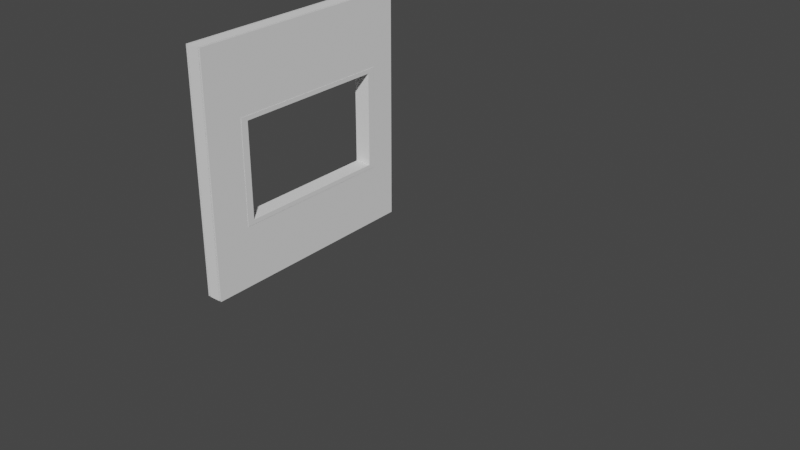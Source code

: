 # Source: BuildingBlender.blend  (saved by Blender 2.93.21; exported with 4.5.12 LTS)
import bpy
from mathutils import Matrix  # noqa: F401  (used for matrix-valued properties, if any)

bpy.ops.wm.read_factory_settings(use_empty=True)
scene = bpy.context.scene
scene.name = 'Scene'

# ---- collections
col_normalwall = bpy.data.collections.new('NormalWall'); scene.collection.children.link(col_normalwall)
col_wallwithdoor = bpy.data.collections.new('WallWithDoor'); scene.collection.children.link(col_wallwithdoor)
col_wallwithwindow = bpy.data.collections.new('WallWithWindow'); scene.collection.children.link(col_wallwithwindow)
col_foundationline = bpy.data.collections.new('FoundationLine'); scene.collection.children.link(col_foundationline)
col_foundationcorners = bpy.data.collections.new('FoundationCorners'); scene.collection.children.link(col_foundationcorners)

# ---- world
world_world = bpy.data.worlds.new('World'); scene.world = world_world
world_world.use_nodes = True; world_world.node_tree.nodes.clear()
_N = world_world.node_tree.nodes; _L = world_world.node_tree.links
n0 = _N.new('ShaderNodeOutputWorld'); n0.name = 'World Output'; n0.location = (300, 300)
n1 = _N.new('ShaderNodeBackground'); n1.name = 'Background'; n1.location = (10, 300)
n1.inputs[0].default_value = (0.05088, 0.05088, 0.05088, 1.0)
_L.new(n1.outputs[0], n0.inputs[0])
n0.is_active_output = True
world_world.color = (0.05088, 0.05088, 0.05088)
world_world.use_sun_shadow = False
world_world.sun_shadow_jitter_overblur = 0.0

# ---- meshes
me_cube_001 = bpy.data.meshes.new('Cube.001')
me_cube_001.from_pydata([(-0.075, -1.5, -0.1), (-0.075, -1.5, 0.1), (-0.075, 1.5, -0.1), (-0.075, 1.5, 0.1), (0.075, -1.5, -0.1), (0.075, -1.5, 0.1), (0.075, 1.5, -0.1), (0.075, 1.5, 0.1)], [], [(0, 1, 3, 2), (2, 3, 7, 6), (6, 7, 5, 4), (4, 5, 1, 0), (2, 6, 4, 0), (7, 3, 1, 5)])
_uv = me_cube_001.uv_layers.new(name='UVMap')
_uv.uv.foreach_set('vector', [0.375, 0.0, 0.625, 0.0, 0.625, 0.25, 0.375, 0.25, 0.375, 0.25, 0.625, 0.25, 0.625, 0.5, 0.375, 0.5, 0.375, 0.5, 0.625, 0.5, 0.625, 0.75, 0.375, 0.75, 0.375, 0.75, 0.625, 0.75, 0.625, 1.0, 0.375, 1.0, 0.125, 0.5, 0.375, 0.5, 0.375, 0.75, 0.125, 0.75, 0.625, 0.5, 0.875, 0.5, 0.875, 0.75, 0.625, 0.75])
me_cube_001.use_remesh_fix_poles = True
me_cube_001.use_remesh_preserve_attributes = False
me_cube_001.update()
me_cube_003 = bpy.data.meshes.new('Cube.003')
me_cube_003.from_pydata([(-0.075, -1.5, -0.1), (-0.075, -1.5, 0.1), (-0.075, 1.5, -0.1), (-0.075, 1.5, 0.1), (0.075, -1.5, -0.1), (0.075, -1.5, 0.1), (0.075, 1.5, -0.1), (0.075, 1.5, 0.1)], [], [(0, 1, 3, 2), (2, 3, 7, 6), (6, 7, 5, 4), (4, 5, 1, 0), (2, 6, 4, 0), (7, 3, 1, 5)])
_uv = me_cube_003.uv_layers.new(name='UVMap')
_uv.uv.foreach_set('vector', [0.375, 0.0, 0.625, 0.0, 0.625, 0.25, 0.375, 0.25, 0.375, 0.25, 0.625, 0.25, 0.625, 0.5, 0.375, 0.5, 0.375, 0.5, 0.625, 0.5, 0.625, 0.75, 0.375, 0.75, 0.375, 0.75, 0.625, 0.75, 0.625, 1.0, 0.375, 1.0, 0.125, 0.5, 0.375, 0.5, 0.375, 0.75, 0.125, 0.75, 0.625, 0.5, 0.875, 0.5, 0.875, 0.75, 0.625, 0.75])
me_cube_003.use_remesh_fix_poles = True
me_cube_003.use_remesh_preserve_attributes = False
me_cube_003.update()
me_cube_004 = bpy.data.meshes.new('Cube.004')
me_cube_004.from_pydata([(-0.075, 0.05, -1.3), (-0.075, -0.05, -1.3), (-0.075, 0.05, 1.3), (-0.075, -0.05, 1.3), (0.075, 0.05, -1.3), (0.075, -0.05, -1.3), (0.075, 0.05, 1.3), (0.075, -0.05, 1.3)], [], [(0, 1, 3, 2), (2, 3, 7, 6), (6, 7, 5, 4), (4, 5, 1, 0), (2, 6, 4, 0), (7, 3, 1, 5)])
_uv = me_cube_004.uv_layers.new(name='UVMap')
_uv.uv.foreach_set('vector', [0.375, 0.0, 0.625, 0.0, 0.625, 0.25, 0.375, 0.25, 0.375, 0.25, 0.625, 0.25, 0.625, 0.5, 0.375, 0.5, 0.375, 0.5, 0.625, 0.5, 0.625, 0.75, 0.375, 0.75, 0.375, 0.75, 0.625, 0.75, 0.625, 1.0, 0.375, 1.0, 0.125, 0.5, 0.375, 0.5, 0.375, 0.75, 0.125, 0.75, 0.625, 0.5, 0.875, 0.5, 0.875, 0.75, 0.625, 0.75])
me_cube_004.use_remesh_fix_poles = True
me_cube_004.use_remesh_preserve_attributes = False
me_cube_004.update()
me_cube_005 = bpy.data.meshes.new('Cube.005')
me_cube_005.from_pydata([(-0.075, 0.05, -1.3), (-0.075, -0.05, -1.3), (-0.075, 0.05, 1.3), (-0.075, -0.05, 1.3), (0.075, 0.05, -1.3), (0.075, -0.05, -1.3), (0.075, 0.05, 1.3), (0.075, -0.05, 1.3)], [], [(0, 1, 3, 2), (6, 7, 5, 4), (2, 6, 4, 0), (7, 3, 1, 5), (2, 3, 7, 6), (0, 4, 5, 1)])
_uv = me_cube_005.uv_layers.new(name='UVMap')
_uv.uv.foreach_set('vector', [0.375, 0.0, 0.625, 0.0, 0.625, 0.25, 0.375, 0.25, 0.375, 0.5, 0.625, 0.5, 0.625, 0.75, 0.375, 0.75, 0.125, 0.5, 0.375, 0.5, 0.375, 0.75, 0.125, 0.75, 0.625, 0.5, 0.875, 0.5, 0.875, 0.75, 0.625, 0.75, 0.125, 0.5, 0.875, 0.5, 0.625, 0.5, 0.375, 0.5, 0.125, 0.75, 0.375, 0.75, 0.625, 0.75, 0.875, 0.75])
me_cube_005.use_remesh_fix_poles = True
me_cube_005.use_remesh_preserve_attributes = False
me_cube_005.update()
me_cube_006 = bpy.data.meshes.new('Cube.006')
me_cube_006.from_pydata([(-0.075, 0.05, -1.3), (-0.075, -0.05, -1.3), (-0.075, 0.05, 1.3), (-0.075, -0.05, 1.3), (0.075, 0.05, -1.3), (0.075, -0.05, -1.3), (0.075, 0.05, 1.3), (0.075, -0.05, 1.3)], [], [(0, 1, 3, 2), (6, 7, 5, 4), (2, 6, 4, 0), (7, 3, 1, 5), (0, 4, 5, 1), (2, 3, 7, 6)])
_uv = me_cube_006.uv_layers.new(name='UVMap')
_uv.uv.foreach_set('vector', [0.375, 0.0, 0.625, 0.0, 0.625, 0.25, 0.375, 0.25, 0.375, 0.5, 0.625, 0.5, 0.625, 0.75, 0.375, 0.75, 0.125, 0.5, 0.375, 0.5, 0.375, 0.75, 0.125, 0.75, 0.625, 0.5, 0.875, 0.5, 0.875, 0.75, 0.625, 0.75, 0.125, 0.75, 0.375, 0.75, 0.625, 0.75, 0.875, 0.75, 0.125, 0.5, 0.875, 0.5, 0.625, 0.5, 0.375, 0.5])
me_cube_006.use_remesh_fix_poles = True
me_cube_006.use_remesh_preserve_attributes = False
me_cube_006.update()
me_cube_007 = bpy.data.meshes.new('Cube.007')
me_cube_007.from_pydata([(-0.075, 0.05, -1.3), (-0.075, -0.05, -1.3), (-0.075, 0.05, 1.3), (-0.075, -0.05, 1.3), (0.075, 0.05, -1.3), (0.075, -0.05, -1.3), (0.075, 0.05, 1.3), (0.075, -0.05, 1.3)], [], [(0, 1, 3, 2), (6, 7, 5, 4), (2, 6, 4, 0), (7, 3, 1, 5), (0, 4, 5, 1), (2, 3, 7, 6)])
_uv = me_cube_007.uv_layers.new(name='UVMap')
_uv.uv.foreach_set('vector', [0.375, 0.0, 0.625, 0.0, 0.625, 0.25, 0.375, 0.25, 0.375, 0.5, 0.625, 0.5, 0.625, 0.75, 0.375, 0.75, 0.125, 0.5, 0.375, 0.5, 0.375, 0.75, 0.125, 0.75, 0.625, 0.5, 0.875, 0.5, 0.875, 0.75, 0.625, 0.75, 0.125, 0.75, 0.375, 0.75, 0.625, 0.75, 0.875, 0.75, 0.125, 0.5, 0.875, 0.5, 0.625, 0.5, 0.375, 0.5])
me_cube_007.use_remesh_fix_poles = True
me_cube_007.use_remesh_preserve_attributes = False
me_cube_007.update()
me_cube_008 = bpy.data.meshes.new('Cube.008')
me_cube_008.from_pydata([(-0.075, 0.05, -1.3), (-0.075, -0.05, -1.3), (-0.075, 0.05, 1.3), (-0.075, -0.05, 1.3), (0.075, 0.05, -1.3), (0.075, -0.05, -1.3), (0.075, 0.05, 1.3), (0.075, -0.05, 1.3)], [], [(0, 1, 3, 2), (6, 7, 5, 4), (2, 6, 4, 0), (7, 3, 1, 5), (2, 3, 7, 6), (0, 4, 5, 1)])
_uv = me_cube_008.uv_layers.new(name='UVMap')
_uv.uv.foreach_set('vector', [0.375, 0.0, 0.625, 0.0, 0.625, 0.25, 0.375, 0.25, 0.375, 0.5, 0.625, 0.5, 0.625, 0.75, 0.375, 0.75, 0.125, 0.5, 0.375, 0.5, 0.375, 0.75, 0.125, 0.75, 0.625, 0.5, 0.875, 0.5, 0.875, 0.75, 0.625, 0.75, 0.125, 0.5, 0.875, 0.5, 0.625, 0.5, 0.375, 0.5, 0.125, 0.75, 0.375, 0.75, 0.625, 0.75, 0.875, 0.75])
me_cube_008.use_remesh_fix_poles = True
me_cube_008.use_remesh_preserve_attributes = False
me_cube_008.update()
me_cube_009 = bpy.data.meshes.new('Cube.009')
me_cube_009.from_pydata([(-0.075, 0.05, -1.3), (-0.075, -0.05, -1.3), (-0.075, 0.05, 1.3), (-0.075, -0.05, 1.3), (0.075, 0.05, -1.3), (0.075, -0.05, -1.3), (0.075, 0.05, 1.3), (0.075, -0.05, 1.3)], [], [(0, 1, 3, 2), (6, 7, 5, 4), (2, 6, 4, 0), (7, 3, 1, 5), (2, 3, 7, 6), (0, 4, 5, 1)])
_uv = me_cube_009.uv_layers.new(name='UVMap')
_uv.uv.foreach_set('vector', [0.375, 0.0, 0.625, 0.0, 0.625, 0.25, 0.375, 0.25, 0.375, 0.5, 0.625, 0.5, 0.625, 0.75, 0.375, 0.75, 0.125, 0.5, 0.375, 0.5, 0.375, 0.75, 0.125, 0.75, 0.625, 0.5, 0.875, 0.5, 0.875, 0.75, 0.625, 0.75, 0.125, 0.5, 0.875, 0.5, 0.625, 0.5, 0.375, 0.5, 0.125, 0.75, 0.375, 0.75, 0.625, 0.75, 0.875, 0.75])
me_cube_009.use_remesh_fix_poles = True
me_cube_009.use_remesh_preserve_attributes = False
me_cube_009.update()
me_cube_010 = bpy.data.meshes.new('Cube.010')
me_cube_010.from_pydata([(-0.075, 0.05, -1.3), (-0.075, -0.05, -1.3), (-0.075, 0.05, 1.3), (-0.075, -0.05, 1.3), (0.075, 0.05, -1.3), (0.075, -0.05, -1.3), (0.075, 0.05, 1.3), (0.075, -0.05, 1.3)], [], [(0, 1, 3, 2), (6, 7, 5, 4), (2, 6, 4, 0), (7, 3, 1, 5), (2, 3, 7, 6), (0, 4, 5, 1)])
_uv = me_cube_010.uv_layers.new(name='UVMap')
_uv.uv.foreach_set('vector', [0.375, 0.0, 0.625, 0.0, 0.625, 0.25, 0.375, 0.25, 0.375, 0.5, 0.625, 0.5, 0.625, 0.75, 0.375, 0.75, 0.125, 0.5, 0.375, 0.5, 0.375, 0.75, 0.125, 0.75, 0.625, 0.5, 0.875, 0.5, 0.875, 0.75, 0.625, 0.75, 0.125, 0.5, 0.875, 0.5, 0.625, 0.5, 0.375, 0.5, 0.125, 0.75, 0.375, 0.75, 0.625, 0.75, 0.875, 0.75])
me_cube_010.use_remesh_fix_poles = True
me_cube_010.use_remesh_preserve_attributes = False
me_cube_010.update()
me_cube_011 = bpy.data.meshes.new('Cube.011')
me_cube_011.from_pydata([(-0.075, 0.05, -1.3), (-0.075, -0.05, -1.3), (-0.075, 0.05, 1.3), (-0.075, -0.05, 1.3), (0.075, 0.05, -1.3), (0.075, -0.05, -1.3), (0.075, 0.05, 1.3), (0.075, -0.05, 1.3)], [], [(0, 1, 3, 2), (6, 7, 5, 4), (2, 6, 4, 0), (7, 3, 1, 5), (2, 3, 7, 6), (0, 4, 5, 1)])
_uv = me_cube_011.uv_layers.new(name='UVMap')
_uv.uv.foreach_set('vector', [0.375, 0.0, 0.625, 0.0, 0.625, 0.25, 0.375, 0.25, 0.375, 0.5, 0.625, 0.5, 0.625, 0.75, 0.375, 0.75, 0.125, 0.5, 0.375, 0.5, 0.375, 0.75, 0.125, 0.75, 0.625, 0.5, 0.875, 0.5, 0.875, 0.75, 0.625, 0.75, 0.125, 0.5, 0.875, 0.5, 0.625, 0.5, 0.375, 0.5, 0.125, 0.75, 0.375, 0.75, 0.625, 0.75, 0.875, 0.75])
me_cube_011.use_remesh_fix_poles = True
me_cube_011.use_remesh_preserve_attributes = False
me_cube_011.update()
me_cube_013 = bpy.data.meshes.new('Cube.013')
me_cube_013.from_pydata([(-0.075, 0.05, -1.3), (-0.075, -0.05, -1.3), (-0.075, 0.05, 1.3), (-0.075, -0.05, 1.3), (0.075, 0.05, -1.3), (0.075, -0.05, -1.3), (0.075, 0.05, 1.3), (0.075, -0.05, 1.3)], [], [(0, 1, 3, 2), (6, 7, 5, 4), (2, 6, 4, 0), (7, 3, 1, 5), (2, 3, 7, 6), (0, 4, 5, 1)])
_uv = me_cube_013.uv_layers.new(name='UVMap')
_uv.uv.foreach_set('vector', [0.375, 0.0, 0.625, 0.0, 0.625, 0.25, 0.375, 0.25, 0.375, 0.5, 0.625, 0.5, 0.625, 0.75, 0.375, 0.75, 0.125, 0.5, 0.375, 0.5, 0.375, 0.75, 0.125, 0.75, 0.625, 0.5, 0.875, 0.5, 0.875, 0.75, 0.625, 0.75, 0.125, 0.5, 0.875, 0.5, 0.625, 0.5, 0.375, 0.5, 0.125, 0.75, 0.375, 0.75, 0.625, 0.75, 0.875, 0.75])
me_cube_013.use_remesh_fix_poles = True
me_cube_013.use_remesh_preserve_attributes = False
me_cube_013.update()
me_cube = bpy.data.meshes.new('Cube')
me_cube.from_pydata([(-1.0, -1.0, -1.0), (-1.0, -1.0, 1.0), (-1.0, 1.0, -1.0), (-1.0, 1.0, 1.0), (1.0, -1.0, -1.0), (1.0, -1.0, 1.0), (1.0, 1.0, -1.0), (1.0, 1.0, 1.0)], [], [(0, 1, 3, 2), (2, 3, 7, 6), (6, 7, 5, 4), (4, 5, 1, 0), (2, 6, 4, 0), (7, 3, 1, 5)])
_uv = me_cube.uv_layers.new(name='UVMap')
_uv.uv.foreach_set('vector', [0.375, 0.0, 0.625, 0.0, 0.625, 0.25, 0.375, 0.25, 0.375, 0.25, 0.625, 0.25, 0.625, 0.5, 0.375, 0.5, 0.375, 0.5, 0.625, 0.5, 0.625, 0.75, 0.375, 0.75, 0.375, 0.75, 0.625, 0.75, 0.625, 1.0, 0.375, 1.0, 0.125, 0.5, 0.375, 0.5, 0.375, 0.75, 0.125, 0.75, 0.625, 0.5, 0.875, 0.5, 0.875, 0.75, 0.625, 0.75])
me_cube.use_remesh_fix_poles = True
me_cube.use_remesh_preserve_attributes = False
me_cube.update()
me_cube_047 = bpy.data.meshes.new('Cube.047')
me_cube_047.from_pydata([(-1.0, -1.0, -1.0), (-1.0, -1.0, 1.0), (-1.0, 1.0, -1.0), (-1.0, 1.0, 1.0), (1.0, -1.0, -1.0), (1.0, -1.0, 1.0), (1.0, 1.0, -1.0), (1.0, 1.0, 1.0)], [], [(0, 1, 3, 2), (2, 3, 7, 6), (6, 7, 5, 4), (4, 5, 1, 0), (2, 6, 4, 0), (7, 3, 1, 5)])
_uv = me_cube_047.uv_layers.new(name='UVMap')
_uv.uv.foreach_set('vector', [0.375, 0.0, 0.625, 0.0, 0.625, 0.25, 0.375, 0.25, 0.375, 0.25, 0.625, 0.25, 0.625, 0.5, 0.375, 0.5, 0.375, 0.5, 0.625, 0.5, 0.625, 0.75, 0.375, 0.75, 0.375, 0.75, 0.625, 0.75, 0.625, 1.0, 0.375, 1.0, 0.125, 0.5, 0.375, 0.5, 0.375, 0.75, 0.125, 0.75, 0.625, 0.5, 0.875, 0.5, 0.875, 0.75, 0.625, 0.75])
me_cube_047.use_remesh_fix_poles = True
me_cube_047.use_remesh_preserve_attributes = False
me_cube_047.update()
me_cube_014 = bpy.data.meshes.new('Cube.014')
me_cube_014.from_pydata([(-0.075, -1.5, -0.1), (-0.075, -1.5, 0.1), (-0.075, 1.5, -0.1), (-0.075, 1.5, 0.1), (0.075, -1.5, -0.1), (0.075, -1.5, 0.1), (0.075, 1.5, -0.1), (0.075, 1.5, 0.1)], [], [(0, 1, 3, 2), (2, 3, 7, 6), (6, 7, 5, 4), (4, 5, 1, 0), (2, 6, 4, 0), (7, 3, 1, 5)])
_uv = me_cube_014.uv_layers.new(name='UVMap')
_uv.uv.foreach_set('vector', [0.375, 0.0, 0.625, 0.0, 0.625, 0.25, 0.375, 0.25, 0.375, 0.25, 0.625, 0.25, 0.625, 0.5, 0.375, 0.5, 0.375, 0.5, 0.625, 0.5, 0.625, 0.75, 0.375, 0.75, 0.375, 0.75, 0.625, 0.75, 0.625, 1.0, 0.375, 1.0, 0.125, 0.5, 0.375, 0.5, 0.375, 0.75, 0.125, 0.75, 0.625, 0.5, 0.875, 0.5, 0.875, 0.75, 0.625, 0.75])
me_cube_014.use_remesh_fix_poles = True
me_cube_014.use_remesh_preserve_attributes = False
me_cube_014.update()
me_cube_015 = bpy.data.meshes.new('Cube.015')
me_cube_015.from_pydata([(-0.075, -0.507, -1.238), (-0.075, -0.507, 0.8439), (-0.075, 0.507, -1.238), (-0.075, 0.507, 0.8439), (0.075, -0.507, -1.238), (0.075, -0.507, 0.8439), (0.075, 0.507, -1.238), (0.075, 0.507, 0.8439), (-0.075, -0.457, 0.7889), (-0.075, 0.457, 0.7889), (0.075, -0.457, 0.7889), (0.075, 0.457, 0.7889), (0.075, -0.457, -1.238), (0.075, 0.457, -1.238), (-0.075, -0.457, -1.238), (-0.075, 0.457, -1.238)], [], [(14, 0, 1, 3, 2, 15, 9, 8), (2, 3, 7, 6), (6, 7, 5, 4, 12, 10, 11, 13), (4, 5, 1, 0), (4, 0, 14, 12), (15, 2, 6, 13), (7, 3, 1, 5), (15, 13, 11, 9), (12, 14, 8, 10), (8, 9, 11, 10)])
_uv = me_cube_015.uv_layers.new(name='UVMap')
_uv.uv.foreach_set('vector', [0.375, 0.01233, 0.375, 0.0, 0.625, 0.0, 0.625, 0.25, 0.375, 0.25, 0.375, 0.2377, 0.6184, 0.2377, 0.6184, 0.01233, 0.375, 0.25, 0.625, 0.25, 0.625, 0.5, 0.375, 0.5, 0.375, 0.5, 0.625, 0.5, 0.625, 0.75, 0.375, 0.75, 0.375, 0.7377, 0.6184, 0.7377, 0.6184, 0.5123, 0.375, 0.5123, 0.375, 0.75, 0.625, 0.75, 0.625, 1.0, 0.375, 1.0, 0.375, 0.75, 0.125, 0.75, 0.125, 0.7377, 0.375, 0.7377, 0.125, 0.5123, 0.125, 0.5, 0.375, 0.5, 0.375, 0.5123, 0.625, 0.5, 0.875, 0.5, 0.875, 0.75, 0.625, 0.75, 0.3756, 0.25, 0.3756, 0.5, 0.625, 0.5, 0.625, 0.25, 0.3756, 0.75, 0.3756, 1.0, 0.625, 1.0, 0.625, 0.75, 0.875, 0.75, 0.875, 0.5, 0.625, 0.5, 0.625, 0.75])
me_cube_015.use_remesh_fix_poles = True
me_cube_015.use_remesh_preserve_attributes = False
me_cube_015.update()
me_cube_016 = bpy.data.meshes.new('Cube.016')
me_cube_016.from_pydata([(-0.075, -1.5, -0.1007), (-0.075, -1.5, 0.09925), (-0.075, 1.5, -0.1007), (-0.075, 1.5, 0.09925), (0.075, -1.5, -0.1007), (0.075, -1.5, 0.09925), (0.075, 1.5, -0.1007), (0.075, 1.5, 0.09925), (-0.075, 0.507, -0.09775), (-0.075, 0.507, 0.09925), (-0.075, -0.507, 0.09925), (-0.075, -0.507, -0.09775), (0.075, -0.507, -0.09775), (0.075, -0.507, 0.09925), (0.075, 0.507, 0.09925), (0.075, 0.507, -0.09775)], [], [(3, 2, 8, 9), (2, 3, 7, 6), (15, 6, 7, 14), (4, 5, 1, 0), (10, 1, 5, 13), (14, 7, 3, 9), (9, 8, 15, 14), (12, 11, 10, 13), (5, 4, 12, 13), (4, 0, 11, 12), (0, 1, 10, 11), (6, 15, 8, 2)])
_uv = me_cube_016.uv_layers.new(name='UVMap')
_uv.uv.foreach_set('vector', [0.875, 0.5, 0.375, 0.25, 0.375, 0.3656, 0.875, 0.5827, 0.375, 0.25, 0.625, 0.25, 0.625, 0.5, 0.375, 0.5, 0.375, 0.3844, 0.375, 0.5, 0.625, 0.5, 0.3987, 0.3844, 0.375, 0.75, 0.625, 0.75, 0.625, 1.0, 0.375, 1.0, 0.875, 0.6673, 0.875, 0.75, 0.625, 0.75, 0.625, 0.6672, 0.625, 0.5828, 0.625, 0.5, 0.875, 0.5, 0.875, 0.5827, 0.3987, 0.3656, 0.375, 0.3656, 0.375, 0.3844, 0.3987, 0.3844, 0.375, 0.8656, 0.375, 0.8844, 0.3987, 0.8844, 0.3987, 0.8656, 0.625, 0.75, 0.375, 0.75, 0.375, 0.8656, 0.625, 0.6672, 0.375, 0.75, 0.375, 1.0, 0.375, 0.8844, 0.375, 0.8656, 0.375, 1.0, 0.875, 0.75, 0.3987, 0.8844, 0.375, 0.8844, 0.375, 0.5, 0.375, 0.3844, 0.375, 0.3656, 0.375, 0.25])
me_cube_016.use_remesh_fix_poles = True
me_cube_016.use_remesh_preserve_attributes = False
me_cube_016.update()
me_cube_017 = bpy.data.meshes.new('Cube.017')
me_cube_017.from_pydata([(-0.075, 0.05, -1.3), (-0.075, -0.05, -1.3), (-0.075, 0.05, 1.3), (-0.075, -0.05, 1.3), (0.075, 0.05, -1.3), (0.075, -0.05, -1.3), (0.075, 0.05, 1.3), (0.075, -0.05, 1.3)], [], [(0, 1, 3, 2), (2, 3, 7, 6), (6, 7, 5, 4), (4, 5, 1, 0), (2, 6, 4, 0), (7, 3, 1, 5)])
_uv = me_cube_017.uv_layers.new(name='UVMap')
_uv.uv.foreach_set('vector', [0.375, 0.0, 0.625, 0.0, 0.625, 0.25, 0.375, 0.25, 0.375, 0.25, 0.625, 0.25, 0.625, 0.5, 0.375, 0.5, 0.375, 0.5, 0.625, 0.5, 0.625, 0.75, 0.375, 0.75, 0.375, 0.75, 0.625, 0.75, 0.625, 1.0, 0.375, 1.0, 0.125, 0.5, 0.375, 0.5, 0.375, 0.75, 0.125, 0.75, 0.625, 0.5, 0.875, 0.5, 0.875, 0.75, 0.625, 0.75])
me_cube_017.use_remesh_fix_poles = True
me_cube_017.use_remesh_preserve_attributes = False
me_cube_017.update()
me_cube_020 = bpy.data.meshes.new('Cube.020')
me_cube_020.from_pydata([(-0.075, 0.05, -1.3), (-0.075, -0.05, -1.3), (-0.075, 0.05, 1.3), (-0.075, -0.05, 1.3), (0.075, 0.05, -1.3), (0.075, -0.05, -1.3), (0.075, 0.05, 1.3), (0.075, -0.05, 1.3)], [], [(0, 1, 3, 2), (2, 3, 7, 6), (6, 7, 5, 4), (4, 5, 1, 0), (2, 6, 4, 0), (7, 3, 1, 5)])
_uv = me_cube_020.uv_layers.new(name='UVMap')
_uv.uv.foreach_set('vector', [0.375, 0.0, 0.625, 0.0, 0.625, 0.25, 0.375, 0.25, 0.375, 0.25, 0.625, 0.25, 0.625, 0.5, 0.375, 0.5, 0.375, 0.5, 0.625, 0.5, 0.625, 0.75, 0.375, 0.75, 0.375, 0.75, 0.625, 0.75, 0.625, 1.0, 0.375, 1.0, 0.125, 0.5, 0.375, 0.5, 0.375, 0.75, 0.125, 0.75, 0.625, 0.5, 0.875, 0.5, 0.875, 0.75, 0.625, 0.75])
me_cube_020.use_remesh_fix_poles = True
me_cube_020.use_remesh_preserve_attributes = False
me_cube_020.update()
me_cube_021 = bpy.data.meshes.new('Cube.021')
me_cube_021.from_pydata([(-0.075, 0.05, -1.3), (-0.075, -0.05, -1.3), (-0.075, 0.05, 1.3), (-0.075, -0.05, 1.3), (0.075, 0.05, -1.3), (0.075, -0.05, -1.3), (0.075, 0.05, 1.3), (0.075, -0.05, 1.3)], [], [(0, 1, 3, 2), (2, 3, 7, 6), (6, 7, 5, 4), (4, 5, 1, 0), (2, 6, 4, 0), (7, 3, 1, 5)])
_uv = me_cube_021.uv_layers.new(name='UVMap')
_uv.uv.foreach_set('vector', [0.375, 0.0, 0.625, 0.0, 0.625, 0.25, 0.375, 0.25, 0.375, 0.25, 0.625, 0.25, 0.625, 0.5, 0.375, 0.5, 0.375, 0.5, 0.625, 0.5, 0.625, 0.75, 0.375, 0.75, 0.375, 0.75, 0.625, 0.75, 0.625, 1.0, 0.375, 1.0, 0.125, 0.5, 0.375, 0.5, 0.375, 0.75, 0.125, 0.75, 0.625, 0.5, 0.875, 0.5, 0.875, 0.75, 0.625, 0.75])
me_cube_021.use_remesh_fix_poles = True
me_cube_021.use_remesh_preserve_attributes = False
me_cube_021.update()
me_cube_022 = bpy.data.meshes.new('Cube.022')
me_cube_022.from_pydata([(-0.075, 0.05, 0.3575), (-0.075, -0.05, 0.3575), (0.075, 0.05, 0.3575), (0.075, -0.05, 0.3575), (-0.075, 0.05, -0.3575), (-0.075, -0.05, -0.3575), (0.075, 0.05, -0.3575), (0.075, -0.05, -0.3575)], [], [(1, 0, 4, 5), (0, 1, 3, 2), (6, 2, 3, 7), (4, 0, 2, 6), (7, 3, 1, 5), (6, 7, 5, 4)])
_uv = me_cube_022.uv_layers.new(name='UVMap')
_uv.uv.foreach_set('vector', [0.625, 0.25, 0.375, 0.25, 0.375, 0.1813, 0.625, 0.1813, 0.375, 0.25, 0.625, 0.25, 0.625, 0.5, 0.375, 0.5, 0.375, 0.5688, 0.375, 0.5, 0.625, 0.5, 0.625, 0.5688, 0.125, 0.5688, 0.125, 0.5, 0.375, 0.5, 0.375, 0.5688, 0.625, 0.5688, 0.625, 0.5, 0.875, 0.5, 0.875, 0.5688, 0.7406, 0.7187, 0.7406, 0.7433, 0.7594, 0.7433, 0.7594, 0.7187])
me_cube_022.use_remesh_fix_poles = True
me_cube_022.use_remesh_preserve_attributes = False
me_cube_022.update()
me_cube_023 = bpy.data.meshes.new('Cube.023')
me_cube_023.from_pydata([(-0.075, 0.05, 0.3575), (-0.075, -0.05, 0.3575), (0.075, 0.05, 0.3575), (0.075, -0.05, 0.3575), (-0.075, 0.05, -0.3575), (-0.075, -0.05, -0.3575), (0.075, 0.05, -0.3575), (0.075, -0.05, -0.3575)], [], [(5, 1, 0, 4), (0, 1, 3, 2), (6, 2, 3, 7), (4, 0, 2, 6), (7, 3, 1, 5), (6, 7, 5, 4)])
_uv = me_cube_023.uv_layers.new(name='UVMap')
_uv.uv.foreach_set('vector', [0.625, 0.1813, 0.625, 0.25, 0.375, 0.25, 0.375, 0.1813, 0.375, 0.25, 0.625, 0.25, 0.625, 0.5, 0.375, 0.5, 0.375, 0.5688, 0.375, 0.5, 0.625, 0.5, 0.625, 0.5688, 0.125, 0.5688, 0.125, 0.5, 0.375, 0.5, 0.375, 0.5688, 0.625, 0.5688, 0.625, 0.5, 0.875, 0.5, 0.875, 0.5688, 0.7406, 0.6349, 0.7406, 0.6595, 0.7594, 0.6595, 0.7594, 0.6349])
me_cube_023.use_remesh_fix_poles = True
me_cube_023.use_remesh_preserve_attributes = False
me_cube_023.update()
me_cube_024 = bpy.data.meshes.new('Cube.024')
me_cube_024.from_pydata([(-0.075, 0.05, 0.3575), (-0.075, -0.05, 0.3575), (0.075, 0.05, 0.3575), (0.075, -0.05, 0.3575), (-0.075, 0.05, -0.3575), (-0.075, -0.05, -0.3575), (0.075, 0.05, -0.3575), (0.075, -0.05, -0.3575)], [], [(5, 1, 0, 4), (0, 1, 3, 2), (6, 2, 3, 7), (4, 0, 2, 6), (7, 3, 1, 5), (5, 4, 6, 7)])
_uv = me_cube_024.uv_layers.new(name='UVMap')
_uv.uv.foreach_set('vector', [0.625, 0.1813, 0.625, 0.25, 0.375, 0.25, 0.375, 0.1813, 0.375, 0.25, 0.625, 0.25, 0.625, 0.5, 0.375, 0.5, 0.375, 0.5688, 0.375, 0.5, 0.625, 0.5, 0.625, 0.5688, 0.125, 0.5688, 0.125, 0.5, 0.375, 0.5, 0.375, 0.5688, 0.625, 0.5688, 0.625, 0.5, 0.875, 0.5, 0.875, 0.5688, 0.7594, 0.5757, 0.7594, 0.551, 0.7406, 0.551, 0.7406, 0.5757])
me_cube_024.use_remesh_fix_poles = True
me_cube_024.use_remesh_preserve_attributes = False
me_cube_024.update()
me_cube_025 = bpy.data.meshes.new('Cube.025')
me_cube_025.from_pydata([(-0.075, 0.05, -1.3), (-0.075, -0.05, -1.3), (-0.075, 0.05, 1.3), (-0.075, -0.05, 1.3), (0.075, 0.05, -1.3), (0.075, -0.05, -1.3), (0.075, 0.05, 1.3), (0.075, -0.05, 1.3)], [], [(0, 1, 3, 2), (2, 3, 7, 6), (6, 7, 5, 4), (4, 5, 1, 0), (2, 6, 4, 0), (7, 3, 1, 5)])
_uv = me_cube_025.uv_layers.new(name='UVMap')
_uv.uv.foreach_set('vector', [0.375, 0.0, 0.625, 0.0, 0.625, 0.25, 0.375, 0.25, 0.375, 0.25, 0.625, 0.25, 0.625, 0.5, 0.375, 0.5, 0.375, 0.5, 0.625, 0.5, 0.625, 0.75, 0.375, 0.75, 0.375, 0.75, 0.625, 0.75, 0.625, 1.0, 0.375, 1.0, 0.125, 0.5, 0.375, 0.5, 0.375, 0.75, 0.125, 0.75, 0.625, 0.5, 0.875, 0.5, 0.875, 0.75, 0.625, 0.75])
me_cube_025.use_remesh_fix_poles = True
me_cube_025.use_remesh_preserve_attributes = False
me_cube_025.update()
me_cube_026 = bpy.data.meshes.new('Cube.026')
me_cube_026.from_pydata([(-0.075, 0.05, -1.3), (-0.075, -0.05, -1.3), (-0.075, 0.05, 1.3), (-0.075, -0.05, 1.3), (0.075, 0.05, -1.3), (0.075, -0.05, -1.3), (0.075, 0.05, 1.3), (0.075, -0.05, 1.3)], [], [(0, 1, 3, 2), (2, 3, 7, 6), (6, 7, 5, 4), (4, 5, 1, 0), (2, 6, 4, 0), (7, 3, 1, 5)])
_uv = me_cube_026.uv_layers.new(name='UVMap')
_uv.uv.foreach_set('vector', [0.375, 0.0, 0.625, 0.0, 0.625, 0.25, 0.375, 0.25, 0.375, 0.25, 0.625, 0.25, 0.625, 0.5, 0.375, 0.5, 0.375, 0.5, 0.625, 0.5, 0.625, 0.75, 0.375, 0.75, 0.375, 0.75, 0.625, 0.75, 0.625, 1.0, 0.375, 1.0, 0.125, 0.5, 0.375, 0.5, 0.375, 0.75, 0.125, 0.75, 0.625, 0.5, 0.875, 0.5, 0.875, 0.75, 0.625, 0.75])
me_cube_026.use_remesh_fix_poles = True
me_cube_026.use_remesh_preserve_attributes = False
me_cube_026.update()
me_cube_028 = bpy.data.meshes.new('Cube.028')
me_cube_028.from_pydata([(-0.075, 0.05, -1.3), (-0.075, -0.05, -1.3), (-0.075, 0.05, 1.3), (-0.075, -0.05, 1.3), (0.075, 0.05, -1.3), (0.075, -0.05, -1.3), (0.075, 0.05, 1.3), (0.075, -0.05, 1.3)], [], [(0, 1, 3, 2), (2, 3, 7, 6), (6, 7, 5, 4), (4, 5, 1, 0), (2, 6, 4, 0), (7, 3, 1, 5)])
_uv = me_cube_028.uv_layers.new(name='UVMap')
_uv.uv.foreach_set('vector', [0.375, 0.0, 0.625, 0.0, 0.625, 0.25, 0.375, 0.25, 0.375, 0.25, 0.625, 0.25, 0.625, 0.5, 0.375, 0.5, 0.375, 0.5, 0.625, 0.5, 0.625, 0.75, 0.375, 0.75, 0.375, 0.75, 0.625, 0.75, 0.625, 1.0, 0.375, 1.0, 0.125, 0.5, 0.375, 0.5, 0.375, 0.75, 0.125, 0.75, 0.625, 0.5, 0.875, 0.5, 0.875, 0.75, 0.625, 0.75])
me_cube_028.use_remesh_fix_poles = True
me_cube_028.use_remesh_preserve_attributes = False
me_cube_028.update()
me_cube_048 = bpy.data.meshes.new('Cube.048')
me_cube_048.from_pydata([(-1.0, -1.0, -1.0), (-1.0, -1.0, 1.0), (-1.0, 1.0, -1.0), (-1.0, 1.0, 1.0), (1.0, -1.0, -1.0), (1.0, -1.0, 1.0), (1.0, 1.0, -1.0), (1.0, 1.0, 1.0), (-1.0, -0.338, 0.39), (-1.0, 0.338, 0.39), (-1.0, -0.338, -0.998), (-1.0, 0.338, -0.998), (1.0, -0.338, 0.39), (1.0, 0.338, 0.39), (1.0, -0.338, -0.998), (1.0, 0.338, -0.998)], [], [(0, 1, 3, 2, 11, 9, 8, 10), (6, 7, 5, 4, 14, 12, 13, 15), (7, 3, 1, 5), (13, 9, 11, 15), (14, 10, 8, 12), (6, 15, 11, 2), (4, 0, 10, 14), (9, 13, 12, 8), (3, 7, 6, 2), (1, 0, 4, 5)])
_uv = me_cube_048.uv_layers.new(name='UVMap')
_uv.uv.foreach_set('vector', [0.375, 0.0, 0.625, 0.0, 0.625, 0.25, 0.375, 0.25, 0.3753, 0.1673, 0.5488, 0.1673, 0.5488, 0.08275, 0.3752, 0.08275, 0.375, 0.5, 0.625, 0.5, 0.625, 0.75, 0.375, 0.75, 0.3753, 0.6672, 0.5488, 0.6672, 0.5488, 0.5828, 0.3752, 0.5828, 0.625, 0.5, 0.625, 0.25, 0.625, 0.0, 0.625, 0.75, 0.625, 0.4044, 0.625, 0.3877, 0.3753, 0.1673, 0.3752, 0.5828, 0.3753, 0.6672, 0.375, 0.8623, 0.5488, 0.08275, 0.5488, 0.6672, 0.375, 0.5, 0.3752, 0.5828, 0.3753, 0.1673, 0.375, 0.25, 0.375, 0.75, 0.375, 0.0, 0.375, 0.8623, 0.3753, 0.6672, 0.625, 0.3877, 0.625, 0.4044, 0.5488, 0.6672, 0.625, 0.8623, 0.625, 0.25, 0.625, 0.5, 0.375, 0.5, 0.375, 0.25, 0.625, 0.0, 0.375, 0.0, 0.375, 0.75, 0.625, 0.75])
me_cube_048.use_remesh_fix_poles = True
me_cube_048.use_remesh_preserve_attributes = False
me_cube_048.update()
me_cube_050 = bpy.data.meshes.new('Cube.050')
me_cube_050.from_pydata([(-1.0, -1.0, -1.0), (-1.0, -1.0, 1.0), (-1.0, 1.0, -1.0), (-1.0, 1.0, 1.0), (1.0, -1.0, -1.0), (1.0, -1.0, 1.0), (1.0, 1.0, -1.0), (1.0, 1.0, 1.0), (-1.0, -0.338, 0.39), (-1.0, 0.338, 0.39), (-1.0, -0.338, -0.998), (-1.0, 0.338, -0.998), (1.0, -0.338, 0.39), (1.0, 0.338, 0.39), (1.0, -0.338, -0.998), (1.0, 0.338, -0.998)], [], [(0, 1, 3, 2, 11, 9, 8, 10), (6, 7, 5, 4, 14, 12, 13, 15), (7, 3, 1, 5), (13, 9, 11, 15), (14, 10, 8, 12), (6, 15, 11, 2), (4, 0, 10, 14), (9, 13, 12, 8), (3, 7, 6, 2), (1, 0, 4, 5)])
_uv = me_cube_050.uv_layers.new(name='UVMap')
_uv.uv.foreach_set('vector', [0.375, 0.0, 0.625, 0.0, 0.625, 0.25, 0.375, 0.25, 0.3753, 0.1673, 0.5488, 0.1673, 0.5488, 0.08275, 0.3752, 0.08275, 0.375, 0.5, 0.625, 0.5, 0.625, 0.75, 0.375, 0.75, 0.3753, 0.6672, 0.5488, 0.6672, 0.5488, 0.5828, 0.3752, 0.5828, 0.625, 0.5, 0.625, 0.25, 0.625, 0.0, 0.625, 0.75, 0.625, 0.4044, 0.625, 0.3877, 0.3753, 0.1673, 0.3752, 0.5828, 0.3753, 0.6672, 0.375, 0.8623, 0.5488, 0.08275, 0.5488, 0.6672, 0.375, 0.5, 0.3752, 0.5828, 0.3753, 0.1673, 0.375, 0.25, 0.375, 0.75, 0.375, 0.0, 0.375, 0.8623, 0.3753, 0.6672, 0.625, 0.3877, 0.625, 0.4044, 0.5488, 0.6672, 0.625, 0.8623, 0.625, 0.25, 0.625, 0.5, 0.375, 0.5, 0.375, 0.25, 0.625, 0.0, 0.375, 0.0, 0.375, 0.75, 0.625, 0.75])
me_cube_050.use_remesh_fix_poles = True
me_cube_050.use_remesh_preserve_attributes = False
me_cube_050.update()
me_cube_029 = bpy.data.meshes.new('Cube.029')
me_cube_029.from_pydata([(-0.075, -1.5, -0.1), (-0.075, -1.5, 0.1), (-0.075, 1.5, -0.1), (-0.075, 1.5, 0.1), (0.075, -1.5, -0.1), (0.075, -1.5, 0.1), (0.075, 1.5, -0.1), (0.075, 1.5, 0.1)], [], [(0, 1, 3, 2), (2, 3, 7, 6), (6, 7, 5, 4), (4, 5, 1, 0), (2, 6, 4, 0), (7, 3, 1, 5)])
_uv = me_cube_029.uv_layers.new(name='UVMap')
_uv.uv.foreach_set('vector', [0.375, 0.0, 0.625, 0.0, 0.625, 0.25, 0.375, 0.25, 0.375, 0.25, 0.625, 0.25, 0.625, 0.5, 0.375, 0.5, 0.375, 0.5, 0.625, 0.5, 0.625, 0.75, 0.375, 0.75, 0.375, 0.75, 0.625, 0.75, 0.625, 1.0, 0.375, 1.0, 0.125, 0.5, 0.375, 0.5, 0.375, 0.75, 0.125, 0.75, 0.625, 0.5, 0.875, 0.5, 0.875, 0.75, 0.625, 0.75])
me_cube_029.use_remesh_fix_poles = True
me_cube_029.use_remesh_preserve_attributes = False
me_cube_029.update()
me_cube_030 = bpy.data.meshes.new('Cube.030')
me_cube_030.from_pydata([(-0.075, -1.5, -0.1), (-0.075, -1.5, 0.1), (-0.075, 1.5, -0.1), (-0.075, 1.5, 0.1), (0.075, -1.5, -0.1), (0.075, -1.5, 0.1), (0.075, 1.5, -0.1), (0.075, 1.5, 0.1)], [], [(0, 1, 3, 2), (2, 3, 7, 6), (6, 7, 5, 4), (4, 5, 1, 0), (2, 6, 4, 0), (7, 3, 1, 5)])
_uv = me_cube_030.uv_layers.new(name='UVMap')
_uv.uv.foreach_set('vector', [0.375, 0.0, 0.625, 0.0, 0.625, 0.25, 0.375, 0.25, 0.375, 0.25, 0.625, 0.25, 0.625, 0.5, 0.375, 0.5, 0.375, 0.5, 0.625, 0.5, 0.625, 0.75, 0.375, 0.75, 0.375, 0.75, 0.625, 0.75, 0.625, 1.0, 0.375, 1.0, 0.125, 0.5, 0.375, 0.5, 0.375, 0.75, 0.125, 0.75, 0.625, 0.5, 0.875, 0.5, 0.875, 0.75, 0.625, 0.75])
me_cube_030.use_remesh_fix_poles = True
me_cube_030.use_remesh_preserve_attributes = False
me_cube_030.update()
me_cube_031 = bpy.data.meshes.new('Cube.031')
me_cube_031.from_pydata([(-0.075, 0.05, -1.3), (-0.075, -0.05, -1.3), (-0.075, 0.05, 1.3), (-0.075, -0.05, 1.3), (0.075, 0.05, -1.3), (0.075, -0.05, -1.3), (0.075, 0.05, 1.3), (0.075, -0.05, 1.3)], [], [(0, 1, 3, 2), (2, 3, 7, 6), (6, 7, 5, 4), (4, 5, 1, 0), (2, 6, 4, 0), (7, 3, 1, 5)])
_uv = me_cube_031.uv_layers.new(name='UVMap')
_uv.uv.foreach_set('vector', [0.375, 0.0, 0.625, 0.0, 0.625, 0.25, 0.375, 0.25, 0.375, 0.25, 0.625, 0.25, 0.625, 0.5, 0.375, 0.5, 0.375, 0.5, 0.625, 0.5, 0.625, 0.75, 0.375, 0.75, 0.375, 0.75, 0.625, 0.75, 0.625, 1.0, 0.375, 1.0, 0.125, 0.5, 0.375, 0.5, 0.375, 0.75, 0.125, 0.75, 0.625, 0.5, 0.875, 0.5, 0.875, 0.75, 0.625, 0.75])
me_cube_031.use_remesh_fix_poles = True
me_cube_031.use_remesh_preserve_attributes = False
me_cube_031.update()
me_cube_032 = bpy.data.meshes.new('Cube.032')
me_cube_032.from_pydata([(-0.075, -1.089, -0.6609), (-0.075, -1.089, 0.6609), (-0.075, 1.089, -0.6609), (-0.075, 1.089, 0.6609), (0.075, -1.089, -0.6609), (0.075, -1.089, 0.6609), (0.075, 1.089, -0.6609), (0.075, 1.089, 0.6609), (-0.075, -0.9958, -0.6042), (-0.075, -0.9958, 0.6042), (-0.075, 0.9958, -0.6042), (-0.075, 0.9958, 0.6042), (0.075, 0.9958, -0.6042), (0.075, 0.9958, 0.6042), (0.075, -0.9958, -0.6042), (0.075, -0.9958, 0.6042)], [], [(3, 2, 10, 11), (2, 0, 1, 3, 11, 9, 8, 10), (2, 3, 7, 6), (14, 4, 6, 7, 5, 15, 13, 12), (5, 4, 14, 15), (4, 5, 1, 0), (2, 6, 4, 0), (7, 3, 1, 5), (11, 10, 12, 13), (14, 8, 9, 15), (12, 10, 8, 14), (9, 11, 13, 15)])
_uv = me_cube_032.uv_layers.new(name='UVMap')
_uv.uv.foreach_set('vector', [0.625, 0.25, 0.375, 0.25, 0.3857, 0.2393, 0.6143, 0.2393, 0.375, 0.25, 0.375, 0.0, 0.625, 0.0, 0.625, 0.25, 0.6143, 0.2393, 0.6143, 0.01074, 0.3857, 0.01074, 0.3857, 0.2393, 0.375, 0.25, 0.625, 0.25, 0.625, 0.5, 0.375, 0.5, 0.3857, 0.7393, 0.375, 0.75, 0.375, 0.5, 0.625, 0.5, 0.625, 0.75, 0.6143, 0.7393, 0.6143, 0.5107, 0.3857, 0.5107, 0.625, 0.75, 0.375, 0.75, 0.3857, 0.7393, 0.6143, 0.7393, 0.375, 0.75, 0.625, 0.75, 0.625, 1.0, 0.375, 1.0, 0.125, 0.5, 0.375, 0.5, 0.375, 0.75, 0.125, 0.75, 0.625, 0.5, 0.875, 0.5, 0.875, 0.75, 0.625, 0.75, 0.625, 0.2798, 0.375, 0.2798, 0.375, 0.4702, 0.625, 0.4702, 0.375, 0.7798, 0.375, 0.9702, 0.625, 0.9702, 0.625, 0.7798, 0.3452, 0.5, 0.1548, 0.5, 0.1548, 0.75, 0.3452, 0.75, 0.8452, 0.75, 0.8452, 0.5, 0.6548, 0.5, 0.6548, 0.75])
me_cube_032.use_remesh_fix_poles = True
me_cube_032.use_remesh_preserve_attributes = False
me_cube_032.update()
me_cube_033 = bpy.data.meshes.new('Cube.033')
me_cube_033.from_pydata([(-0.075, 0.05, -1.3), (-0.075, -0.05, -1.3), (-0.075, 0.05, 1.3), (-0.075, -0.05, 1.3), (0.075, 0.05, -1.3), (0.075, -0.05, -1.3), (0.075, 0.05, 1.3), (0.075, -0.05, 1.3)], [], [(0, 1, 3, 2), (2, 3, 7, 6), (6, 7, 5, 4), (4, 5, 1, 0), (2, 6, 4, 0), (7, 3, 1, 5)])
_uv = me_cube_033.uv_layers.new(name='UVMap')
_uv.uv.foreach_set('vector', [0.375, 0.0, 0.625, 0.0, 0.625, 0.25, 0.375, 0.25, 0.375, 0.25, 0.625, 0.25, 0.625, 0.5, 0.375, 0.5, 0.375, 0.5, 0.625, 0.5, 0.625, 0.75, 0.375, 0.75, 0.375, 0.75, 0.625, 0.75, 0.625, 1.0, 0.375, 1.0, 0.125, 0.5, 0.375, 0.5, 0.375, 0.75, 0.125, 0.75, 0.625, 0.5, 0.875, 0.5, 0.875, 0.75, 0.625, 0.75])
me_cube_033.use_remesh_fix_poles = True
me_cube_033.use_remesh_preserve_attributes = False
me_cube_033.update()
me_cube_034 = bpy.data.meshes.new('Cube.034')
me_cube_034.from_pydata([(-0.075, 0.05, -1.3), (-0.075, -0.05, -1.3), (-0.075, 0.05, 1.3), (-0.075, -0.05, 1.3), (0.075, 0.05, -1.3), (0.075, -0.05, -1.3), (0.075, 0.05, 1.3), (0.075, -0.05, 1.3)], [], [(0, 1, 3, 2), (2, 3, 7, 6), (6, 7, 5, 4), (4, 5, 1, 0), (2, 6, 4, 0), (7, 3, 1, 5)])
_uv = me_cube_034.uv_layers.new(name='UVMap')
_uv.uv.foreach_set('vector', [0.375, 0.0, 0.625, 0.0, 0.625, 0.25, 0.375, 0.25, 0.375, 0.25, 0.625, 0.25, 0.625, 0.5, 0.375, 0.5, 0.375, 0.5, 0.625, 0.5, 0.625, 0.75, 0.375, 0.75, 0.375, 0.75, 0.625, 0.75, 0.625, 1.0, 0.375, 1.0, 0.125, 0.5, 0.375, 0.5, 0.375, 0.75, 0.125, 0.75, 0.625, 0.5, 0.875, 0.5, 0.875, 0.75, 0.625, 0.75])
me_cube_034.use_remesh_fix_poles = True
me_cube_034.use_remesh_preserve_attributes = False
me_cube_034.update()
me_cube_035 = bpy.data.meshes.new('Cube.035')
me_cube_035.from_pydata([(-0.075, 0.05, 0.3554), (-0.075, -0.05, 0.3554), (0.075, 0.05, 0.3554), (0.075, -0.05, 0.3554), (-0.075, -0.05, -0.3554), (-0.075, 0.05, -0.3554), (0.075, -0.05, -0.3554), (0.075, 0.05, -0.3554)], [], [(1, 0, 5, 4), (0, 1, 3, 2), (7, 2, 3, 6), (5, 0, 2, 7), (6, 3, 1, 4), (4, 5, 7, 6)])
_uv = me_cube_035.uv_layers.new(name='UVMap')
_uv.uv.foreach_set('vector', [0.625, 0.25, 0.375, 0.25, 0.375, 0.1817, 0.625, 0.1817, 0.375, 0.25, 0.625, 0.25, 0.625, 0.5, 0.375, 0.5, 0.375, 0.5683, 0.375, 0.5, 0.625, 0.5, 0.625, 0.5683, 0.125, 0.5683, 0.125, 0.5, 0.375, 0.5, 0.375, 0.5683, 0.625, 0.5683, 0.625, 0.5, 0.875, 0.5, 0.875, 0.5683, 0.7532, 0.7277, 0.7532, 0.7163, 0.7248, 0.7163, 0.7248, 0.7277])
me_cube_035.use_remesh_fix_poles = True
me_cube_035.use_remesh_preserve_attributes = False
me_cube_035.update()
me_cube_036 = bpy.data.meshes.new('Cube.036')
me_cube_036.from_pydata([(-0.075, 0.05, -0.2837), (-0.075, -0.05, -0.2837), (0.075, 0.05, -0.2837), (0.075, -0.05, -0.2837), (-0.075, -0.05, 0.2837), (-0.075, 0.05, 0.2837), (0.075, -0.05, 0.2837), (0.075, 0.05, 0.2837)], [], [(0, 1, 4, 5), (3, 2, 7, 6), (2, 3, 1, 0), (2, 0, 5, 7), (4, 1, 3, 6), (6, 7, 5, 4)])
_uv = me_cube_036.uv_layers.new(name='UVMap')
_uv.uv.foreach_set('vector', [0.375, 0.0, 0.625, 0.0, 0.625, 0.05456, 0.375, 0.05456, 0.625, 0.75, 0.375, 0.75, 0.375, 0.6954, 0.625, 0.6954, 0.375, 0.75, 0.625, 0.75, 0.625, 1.0, 0.375, 1.0, 0.375, 0.75, 0.125, 0.75, 0.125, 0.6954, 0.375, 0.6954, 0.875, 0.6954, 0.875, 0.75, 0.625, 0.75, 0.625, 0.6954, 0.2752, 0.7277, 0.2752, 0.7163, 0.2468, 0.7163, 0.2468, 0.7277])
me_cube_036.use_remesh_fix_poles = True
me_cube_036.use_remesh_preserve_attributes = False
me_cube_036.update()
me_cube_037 = bpy.data.meshes.new('Cube.037')
me_cube_037.from_pydata([(-0.075, 0.05, -0.2837), (-0.075, -0.05, -0.2837), (0.075, 0.05, -0.2837), (0.075, -0.05, -0.2837), (-0.075, -0.05, 0.2837), (-0.075, 0.05, 0.2837), (0.075, -0.05, 0.2837), (0.075, 0.05, 0.2837)], [], [(0, 1, 4, 5), (3, 2, 7, 6), (2, 3, 1, 0), (2, 0, 5, 7), (4, 1, 3, 6), (6, 7, 5, 4)])
_uv = me_cube_037.uv_layers.new(name='UVMap')
_uv.uv.foreach_set('vector', [0.375, 0.0, 0.625, 0.0, 0.625, 0.05456, 0.375, 0.05456, 0.625, 0.75, 0.375, 0.75, 0.375, 0.6954, 0.625, 0.6954, 0.375, 0.75, 0.625, 0.75, 0.625, 1.0, 0.375, 1.0, 0.375, 0.75, 0.125, 0.75, 0.125, 0.6954, 0.375, 0.6954, 0.875, 0.6954, 0.875, 0.75, 0.625, 0.75, 0.625, 0.6954, 0.2752, 0.6887, 0.2752, 0.6773, 0.2468, 0.6773, 0.2468, 0.6887])
me_cube_037.use_remesh_fix_poles = True
me_cube_037.use_remesh_preserve_attributes = False
me_cube_037.update()
me_cube_038 = bpy.data.meshes.new('Cube.038')
me_cube_038.from_pydata([(-0.075, 0.05, 0.3554), (-0.075, -0.05, 0.3554), (0.075, 0.05, 0.3554), (0.075, -0.05, 0.3554), (-0.075, -0.05, -0.3554), (-0.075, 0.05, -0.3554), (0.075, -0.05, -0.3554), (0.075, 0.05, -0.3554)], [], [(1, 0, 5, 4), (0, 1, 3, 2), (7, 2, 3, 6), (5, 0, 2, 7), (6, 3, 1, 4), (4, 5, 7, 6)])
_uv = me_cube_038.uv_layers.new(name='UVMap')
_uv.uv.foreach_set('vector', [0.625, 0.25, 0.375, 0.25, 0.375, 0.1817, 0.625, 0.1817, 0.375, 0.25, 0.625, 0.25, 0.625, 0.5, 0.375, 0.5, 0.375, 0.5683, 0.375, 0.5, 0.625, 0.5, 0.625, 0.5683, 0.125, 0.5683, 0.125, 0.5, 0.375, 0.5, 0.375, 0.5683, 0.625, 0.5683, 0.625, 0.5, 0.875, 0.5, 0.875, 0.5683, 0.7532, 0.6887, 0.7532, 0.6773, 0.7248, 0.6773, 0.7248, 0.6887])
me_cube_038.use_remesh_fix_poles = True
me_cube_038.use_remesh_preserve_attributes = False
me_cube_038.update()
me_cube_039 = bpy.data.meshes.new('Cube.039')
me_cube_039.from_pydata([(-0.075, 0.05, 0.3554), (-0.075, -0.05, 0.3554), (0.075, 0.05, 0.3554), (0.075, -0.05, 0.3554), (-0.075, -0.05, -0.3554), (-0.075, 0.05, -0.3554), (0.075, -0.05, -0.3554), (0.075, 0.05, -0.3554)], [], [(1, 0, 5, 4), (0, 1, 3, 2), (7, 2, 3, 6), (0, 2, 7, 5), (6, 3, 1, 4), (7, 6, 4, 5)])
_uv = me_cube_039.uv_layers.new(name='UVMap')
_uv.uv.foreach_set('vector', [0.625, 0.25, 0.375, 0.25, 0.375, 0.1817, 0.625, 0.1817, 0.375, 0.25, 0.625, 0.25, 0.625, 0.5, 0.375, 0.5, 0.375, 0.5683, 0.375, 0.5, 0.625, 0.5, 0.625, 0.5683, 0.125, 0.5, 0.375, 0.5, 0.375, 0.5683, 0.125, 0.5683, 0.625, 0.5683, 0.625, 0.5, 0.875, 0.5, 0.875, 0.5683, 0.7248, 0.6383, 0.7248, 0.6497, 0.7532, 0.6497, 0.7532, 0.6383])
me_cube_039.use_remesh_fix_poles = True
me_cube_039.use_remesh_preserve_attributes = False
me_cube_039.update()
me_cube_040 = bpy.data.meshes.new('Cube.040')
me_cube_040.from_pydata([(-0.075, 0.05, -0.2837), (-0.075, -0.05, -0.2837), (0.075, 0.05, -0.2837), (0.075, -0.05, -0.2837), (-0.075, -0.05, 0.2837), (-0.075, 0.05, 0.2837), (0.075, -0.05, 0.2837), (0.075, 0.05, 0.2837)], [], [(0, 1, 4, 5), (3, 2, 7, 6), (2, 3, 1, 0), (2, 0, 5, 7), (4, 1, 3, 6), (6, 7, 5, 4)])
_uv = me_cube_040.uv_layers.new(name='UVMap')
_uv.uv.foreach_set('vector', [0.375, 0.0, 0.625, 0.0, 0.625, 0.05456, 0.375, 0.05456, 0.625, 0.75, 0.375, 0.75, 0.375, 0.6954, 0.625, 0.6954, 0.375, 0.75, 0.625, 0.75, 0.625, 1.0, 0.375, 1.0, 0.375, 0.75, 0.125, 0.75, 0.125, 0.6954, 0.375, 0.6954, 0.875, 0.6954, 0.875, 0.75, 0.625, 0.75, 0.625, 0.6954, 0.2752, 0.6497, 0.2752, 0.6383, 0.2468, 0.6383, 0.2468, 0.6497])
me_cube_040.use_remesh_fix_poles = True
me_cube_040.use_remesh_preserve_attributes = False
me_cube_040.update()
me_cube_041 = bpy.data.meshes.new('Cube.041')
me_cube_041.from_pydata([(-0.075, 0.05, 0.3554), (-0.075, -0.05, 0.3554), (0.075, 0.05, 0.3554), (0.075, -0.05, 0.3554), (0.075, -0.05, -0.3554), (0.075, 0.05, -0.3554), (-0.075, 0.05, -0.3554), (-0.075, -0.05, -0.3554)], [], [(1, 0, 6, 7), (0, 1, 3, 2), (5, 2, 3, 4), (6, 0, 2, 5), (4, 3, 1, 7), (6, 5, 4, 7)])
_uv = me_cube_041.uv_layers.new(name='UVMap')
_uv.uv.foreach_set('vector', [0.625, 0.25, 0.375, 0.25, 0.375, 0.1817, 0.625, 0.1817, 0.375, 0.25, 0.625, 0.25, 0.625, 0.5, 0.375, 0.5, 0.375, 0.5683, 0.375, 0.5, 0.625, 0.5, 0.625, 0.5683, 0.125, 0.5683, 0.125, 0.5, 0.375, 0.5, 0.375, 0.5683, 0.625, 0.5683, 0.625, 0.5, 0.875, 0.5, 0.875, 0.5683, 0.7532, 0.5992, 0.7248, 0.5992, 0.7248, 0.6107, 0.7532, 0.6107])
me_cube_041.use_remesh_fix_poles = True
me_cube_041.use_remesh_preserve_attributes = False
me_cube_041.update()
me_cube_042 = bpy.data.meshes.new('Cube.042')
me_cube_042.from_pydata([(-0.075, 0.05, -0.2837), (-0.075, -0.05, -0.2837), (0.075, 0.05, -0.2837), (0.075, -0.05, -0.2837), (0.075, -0.05, 0.2837), (0.075, 0.05, 0.2837), (-0.075, 0.05, 0.2837), (-0.075, -0.05, 0.2837)], [], [(0, 1, 7, 6), (3, 2, 5, 4), (2, 3, 1, 0), (2, 0, 6, 5), (7, 1, 3, 4), (7, 4, 5, 6)])
_uv = me_cube_042.uv_layers.new(name='UVMap')
_uv.uv.foreach_set('vector', [0.375, 0.0, 0.625, 0.0, 0.625, 0.05456, 0.375, 0.05456, 0.625, 0.75, 0.375, 0.75, 0.375, 0.6954, 0.625, 0.6954, 0.375, 0.75, 0.625, 0.75, 0.625, 1.0, 0.375, 1.0, 0.375, 0.75, 0.125, 0.75, 0.125, 0.6954, 0.375, 0.6954, 0.875, 0.6954, 0.875, 0.75, 0.625, 0.75, 0.625, 0.6954, 0.2468, 0.6107, 0.2752, 0.6107, 0.2752, 0.5992, 0.2468, 0.5992])
me_cube_042.use_remesh_fix_poles = True
me_cube_042.use_remesh_preserve_attributes = False
me_cube_042.update()
me_cube_043 = bpy.data.meshes.new('Cube.043')
me_cube_043.from_pydata([(-0.075, 0.05, 0.3554), (-0.075, -0.05, 0.3554), (0.075, 0.05, 0.3554), (0.075, -0.05, 0.3554), (-0.075, -0.05, -0.3554), (-0.075, 0.05, -0.3554), (0.075, -0.05, -0.3554), (0.075, 0.05, -0.3554)], [], [(1, 0, 5, 4), (0, 1, 3, 2), (7, 2, 3, 6), (5, 0, 2, 7), (6, 3, 1, 4), (7, 6, 4, 5)])
_uv = me_cube_043.uv_layers.new(name='UVMap')
_uv.uv.foreach_set('vector', [0.625, 0.25, 0.375, 0.25, 0.375, 0.1817, 0.625, 0.1817, 0.375, 0.25, 0.625, 0.25, 0.625, 0.5, 0.375, 0.5, 0.375, 0.5683, 0.375, 0.5, 0.625, 0.5, 0.625, 0.5683, 0.125, 0.5683, 0.125, 0.5, 0.375, 0.5, 0.375, 0.5683, 0.625, 0.5683, 0.625, 0.5, 0.875, 0.5, 0.875, 0.5683, 0.7248, 0.5602, 0.7248, 0.5717, 0.7532, 0.5717, 0.7532, 0.5602])
me_cube_043.use_remesh_fix_poles = True
me_cube_043.use_remesh_preserve_attributes = False
me_cube_043.update()
me_cube_044 = bpy.data.meshes.new('Cube.044')
me_cube_044.from_pydata([(-0.075, 0.05, -0.2837), (-0.075, -0.05, -0.2837), (0.075, 0.05, -0.2837), (0.075, -0.05, -0.2837), (-0.075, -0.05, 0.2837), (-0.075, 0.05, 0.2837), (0.075, -0.05, 0.2837), (0.075, 0.05, 0.2837)], [], [(0, 1, 4, 5), (3, 2, 7, 6), (2, 3, 1, 0), (2, 0, 5, 7), (4, 1, 3, 6), (6, 7, 5, 4)])
_uv = me_cube_044.uv_layers.new(name='UVMap')
_uv.uv.foreach_set('vector', [0.375, 0.0, 0.625, 0.0, 0.625, 0.05456, 0.375, 0.05456, 0.625, 0.75, 0.375, 0.75, 0.375, 0.6954, 0.625, 0.6954, 0.375, 0.75, 0.625, 0.75, 0.625, 1.0, 0.375, 1.0, 0.375, 0.75, 0.125, 0.75, 0.125, 0.6954, 0.375, 0.6954, 0.875, 0.6954, 0.875, 0.75, 0.625, 0.75, 0.625, 0.6954, 0.2752, 0.5717, 0.2752, 0.5602, 0.2468, 0.5602, 0.2468, 0.5717])
me_cube_044.use_remesh_fix_poles = True
me_cube_044.use_remesh_preserve_attributes = False
me_cube_044.update()
me_cube_045 = bpy.data.meshes.new('Cube.045')
me_cube_045.from_pydata([(-0.075, 0.05, -0.2837), (-0.075, -0.05, -0.2837), (0.075, 0.05, -0.2837), (0.075, -0.05, -0.2837), (-0.075, -0.05, 0.2837), (-0.075, 0.05, 0.2837), (0.075, -0.05, 0.2837), (0.075, 0.05, 0.2837)], [], [(0, 1, 4, 5), (3, 2, 7, 6), (2, 3, 1, 0), (2, 0, 5, 7), (4, 1, 3, 6), (6, 7, 5, 4)])
_uv = me_cube_045.uv_layers.new(name='UVMap')
_uv.uv.foreach_set('vector', [0.375, 0.0, 0.625, 0.0, 0.625, 0.05456, 0.375, 0.05456, 0.625, 0.75, 0.375, 0.75, 0.375, 0.6954, 0.625, 0.6954, 0.375, 0.75, 0.625, 0.75, 0.625, 1.0, 0.375, 1.0, 0.375, 0.75, 0.125, 0.75, 0.125, 0.6954, 0.375, 0.6954, 0.875, 0.6954, 0.875, 0.75, 0.625, 0.75, 0.625, 0.6954, 0.2752, 0.5327, 0.2752, 0.5212, 0.2468, 0.5212, 0.2468, 0.5327])
me_cube_045.use_remesh_fix_poles = True
me_cube_045.use_remesh_preserve_attributes = False
me_cube_045.update()
me_cube_046 = bpy.data.meshes.new('Cube.046')
me_cube_046.from_pydata([(-0.075, 0.05, 0.3554), (-0.075, -0.05, 0.3554), (0.075, 0.05, 0.3554), (0.075, -0.05, 0.3554), (-0.075, -0.05, -0.3554), (-0.075, 0.05, -0.3554), (0.075, -0.05, -0.3554), (0.075, 0.05, -0.3554)], [], [(1, 0, 5, 4), (0, 1, 3, 2), (7, 2, 3, 6), (5, 0, 2, 7), (6, 3, 1, 4), (4, 5, 7, 6)])
_uv = me_cube_046.uv_layers.new(name='UVMap')
_uv.uv.foreach_set('vector', [0.625, 0.25, 0.375, 0.25, 0.375, 0.1817, 0.625, 0.1817, 0.375, 0.25, 0.625, 0.25, 0.625, 0.5, 0.375, 0.5, 0.375, 0.5683, 0.375, 0.5, 0.625, 0.5, 0.625, 0.5683, 0.125, 0.5683, 0.125, 0.5, 0.375, 0.5, 0.375, 0.5683, 0.625, 0.5683, 0.625, 0.5, 0.875, 0.5, 0.875, 0.5683, 0.7532, 0.5327, 0.7532, 0.5212, 0.7248, 0.5212, 0.7248, 0.5327])
me_cube_046.use_remesh_fix_poles = True
me_cube_046.use_remesh_preserve_attributes = False
me_cube_046.update()
me_cube_051 = bpy.data.meshes.new('Cube.051')
me_cube_051.from_pydata([(-1.0, -1.0, -1.0), (-1.0, -1.0, 1.0), (-1.0, 1.0, -1.0), (-1.0, 1.0, 1.0), (1.0, -1.0, -1.0), (1.0, -1.0, 1.0), (1.0, 1.0, -1.0), (1.0, 1.0, 1.0), (-1.0, -0.6136, -0.4506), (-1.0, -0.6759, -0.4884), (-1.0, -0.6759, 0.3928), (-1.0, 0.7766, -0.4884), (-1.0, 0.7766, 0.3928), (1.0, 0.7766, -0.4884), (1.0, 0.7766, 0.3928), (1.0, -0.6136, -0.4506), (1.0, -0.6759, -0.4884), (1.0, -0.6759, 0.3928)], [(8, 15)], [(0, 1, 3, 2, 11, 12, 10, 9), (2, 0, 9, 11), (2, 3, 7, 6), (6, 7, 5, 4, 16, 17, 14, 13), (16, 4, 6, 13), (4, 5, 1, 0), (2, 6, 4, 0), (7, 3, 1, 5), (12, 11, 13, 14), (16, 9, 10, 17), (13, 11, 9, 16), (10, 12, 14, 17)])
_uv = me_cube_051.uv_layers.new(name='UVMap')
_uv.uv.foreach_set('vector', [0.375, 0.0, 0.625, 0.0, 0.625, 0.25, 0.375, 0.25, 0.4389, 0.2221, 0.5491, 0.2221, 0.5491, 0.04051, 0.4389, 0.04051, 0.375, 0.25, 0.375, 0.0, 0.4389, 0.04051, 0.4389, 0.2221, 0.375, 0.25, 0.625, 0.25, 0.625, 0.5, 0.375, 0.5, 0.375, 0.5, 0.625, 0.5, 0.625, 0.75, 0.375, 0.75, 0.4389, 0.7095, 0.5491, 0.7095, 0.5491, 0.5279, 0.4389, 0.5279, 0.4389, 0.7095, 0.375, 0.75, 0.375, 0.5, 0.4389, 0.5279, 0.375, 0.75, 0.625, 0.75, 0.625, 1.0, 0.375, 1.0, 0.125, 0.5, 0.375, 0.5, 0.375, 0.75, 0.125, 0.75, 0.625, 0.5, 0.875, 0.5, 0.875, 0.75, 0.625, 0.75, 0.5491, 0.2221, 0.4389, 0.2221, 0.2738, 0.5, 0.5491, 0.5279, 0.2738, 0.75, 0.2571, 0.75, 0.5491, 0.04051, 0.5491, 0.7095, 0.2738, 0.5, 0.4389, 0.2221, 0.4389, 0.04051, 0.2738, 0.75, 0.5491, 0.04051, 0.5491, 0.2221, 0.5491, 0.5279, 0.5491, 0.7095])
me_cube_051.use_remesh_fix_poles = True
me_cube_051.use_remesh_preserve_attributes = False
me_cube_051.update()
me_cube_052 = bpy.data.meshes.new('Cube.052')
me_cube_052.from_pydata([(-1.0, -1.0, -1.0), (-1.0, -1.0, 1.0), (-1.0, 1.0, -1.0), (-1.0, 1.0, 1.0), (1.0, -1.0, -1.0), (1.0, -1.0, 1.0), (1.0, 1.0, -1.0), (1.0, 1.0, 1.0), (-1.0, -0.6136, -0.4506), (-1.0, -0.6759, -0.4884), (-1.0, -0.6759, 0.3928), (-1.0, 0.7766, -0.4884), (-1.0, 0.7766, 0.3928), (1.0, 0.7766, -0.4884), (1.0, 0.7766, 0.3928), (1.0, -0.6136, -0.4506), (1.0, -0.6759, -0.4884), (1.0, -0.6759, 0.3928)], [(8, 15)], [(0, 1, 3, 2, 11, 12, 10, 9), (2, 0, 9, 11), (2, 3, 7, 6), (6, 7, 5, 4, 16, 17, 14, 13), (16, 4, 6, 13), (4, 5, 1, 0), (2, 6, 4, 0), (7, 3, 1, 5), (12, 11, 13, 14), (16, 9, 10, 17), (13, 11, 9, 16), (10, 12, 14, 17)])
_uv = me_cube_052.uv_layers.new(name='UVMap')
_uv.uv.foreach_set('vector', [0.375, 0.0, 0.625, 0.0, 0.625, 0.25, 0.375, 0.25, 0.4389, 0.2221, 0.5491, 0.2221, 0.5491, 0.04051, 0.4389, 0.04051, 0.375, 0.25, 0.375, 0.0, 0.4389, 0.04051, 0.4389, 0.2221, 0.375, 0.25, 0.625, 0.25, 0.625, 0.5, 0.375, 0.5, 0.375, 0.5, 0.625, 0.5, 0.625, 0.75, 0.375, 0.75, 0.4389, 0.7095, 0.5491, 0.7095, 0.5491, 0.5279, 0.4389, 0.5279, 0.4389, 0.7095, 0.375, 0.75, 0.375, 0.5, 0.4389, 0.5279, 0.375, 0.75, 0.625, 0.75, 0.625, 1.0, 0.375, 1.0, 0.125, 0.5, 0.375, 0.5, 0.375, 0.75, 0.125, 0.75, 0.625, 0.5, 0.875, 0.5, 0.875, 0.75, 0.625, 0.75, 0.5491, 0.2221, 0.4389, 0.2221, 0.2738, 0.5, 0.5491, 0.5279, 0.2738, 0.75, 0.2571, 0.75, 0.5491, 0.04051, 0.5491, 0.7095, 0.2738, 0.5, 0.4389, 0.2221, 0.4389, 0.04051, 0.2738, 0.75, 0.5491, 0.04051, 0.5491, 0.2221, 0.5491, 0.5279, 0.5491, 0.7095])
me_cube_052.use_remesh_fix_poles = True
me_cube_052.use_remesh_preserve_attributes = False
me_cube_052.update()
me_cube_019 = bpy.data.meshes.new('Cube.019')
me_cube_019.from_pydata([(-2.25, -2.25, -1.0), (-2.25, -2.25, 0.0), (-2.25, 2.25, -1.0), (-2.25, 2.25, 0.0), (-0.75, -2.25, -1.0), (-0.75, -2.25, 0.0), (-0.75, 2.25, -1.0), (-0.75, 2.25, 0.0), (-2.15, -2.25, -0.9), (-2.15, -2.25, 0.0), (-2.15, 2.25, -0.9), (-2.15, 2.25, 0.0), (-0.85, -2.25, -0.9), (-0.85, -2.25, 0.0), (-0.85, 2.25, -0.9), (-0.85, 2.25, 0.0)], [], [(0, 1, 3, 2), (6, 7, 5, 4), (2, 6, 4, 0), (8, 10, 11, 9), (14, 12, 13, 15), (10, 8, 12, 14), (1, 0, 8, 9), (3, 1, 9, 11), (2, 3, 11, 10), (6, 2, 10, 14), (7, 6, 14, 15), (5, 7, 15, 13), (4, 5, 13, 12), (0, 4, 12, 8)])
_uv = me_cube_019.uv_layers.new(name='UVMap')
_uv.uv.foreach_set('vector', [0.375, 0.0, 0.625, 0.0, 0.625, 0.25, 0.375, 0.25, 0.375, 0.5, 0.625, 0.5, 0.625, 0.75, 0.375, 0.75, 0.125, 0.5, 0.375, 0.5, 0.375, 0.75, 0.125, 0.75, 0.375, 0.0, 0.375, 0.25, 0.625, 0.25, 0.625, 0.0, 0.375, 0.5, 0.375, 0.75, 0.625, 0.75, 0.625, 0.5, 0.125, 0.5, 0.125, 0.75, 0.375, 0.75, 0.375, 0.5, 0.625, 0.0, 0.375, 0.0, 0.375, 0.0, 0.625, 0.0, 0.625, 0.25, 0.625, 0.0, 0.625, 0.0, 0.625, 0.25, 0.375, 0.25, 0.625, 0.25, 0.625, 0.25, 0.375, 0.25, 0.375, 0.5, 0.125, 0.5, 0.125, 0.5, 0.375, 0.5, 0.625, 0.5, 0.375, 0.5, 0.375, 0.5, 0.625, 0.5, 0.625, 0.75, 0.625, 0.5, 0.625, 0.5, 0.625, 0.75, 0.375, 0.75, 0.625, 0.75, 0.625, 0.75, 0.375, 0.75, 0.125, 0.75, 0.375, 0.75, 0.375, 0.75, 0.125, 0.75])
me_cube_019.use_remesh_fix_poles = True
me_cube_019.use_remesh_preserve_attributes = False
me_cube_019.update()
me_cube_027 = bpy.data.meshes.new('Cube.027')
me_cube_027.from_pydata([(-2.25, -2.25, -1.0), (-2.25, -2.25, 0.0), (-2.25, 2.25, -1.0), (-2.25, 2.25, 0.0), (2.25, 2.25, -1.0), (2.25, 2.25, 0.0), (-0.75, 0.75, -1.0), (2.25, 0.75, -1.0), (-0.75, -2.25, -1.0), (-0.75, 0.75, 0.0), (-0.75, -2.25, 0.0), (2.25, 0.75, 0.0), (-2.15, -2.25, -0.9), (-2.15, -2.25, 0.0), (-2.15, 2.15, -0.9), (-2.15, 2.15, 0.0), (2.25, 2.15, -0.9), (2.25, 2.15, 0.0), (-0.85, 0.85, -0.9), (2.25, 0.85, -0.9), (-0.85, -2.25, -0.9), (-0.85, 0.85, 0.0), (-0.85, -2.25, 0.0), (2.25, 0.85, 0.0)], [], [(0, 1, 3, 2), (2, 3, 5, 4), (0, 2, 4, 7, 6, 8), (8, 6, 9, 10), (11, 9, 6, 7), (12, 14, 15, 13), (14, 16, 17, 15), (12, 20, 18, 19, 16, 14), (20, 22, 21, 18), (23, 19, 18, 21), (9, 11, 23, 21), (1, 0, 12, 13), (5, 3, 15, 17), (7, 4, 16, 19), (0, 8, 20, 12), (8, 10, 22, 20), (11, 7, 19, 23), (3, 1, 13, 15), (10, 9, 21, 22), (4, 5, 17, 16)])
_uv = me_cube_027.uv_layers.new(name='UVMap')
_uv.uv.foreach_set('vector', [0.375, 0.0, 0.625, 0.0, 0.625, 0.25, 0.375, 0.25, 0.375, 0.25, 0.625, 0.25, 0.625, 0.5, 0.375, 0.5, 0.125, 0.75, 0.125, 0.5, 0.375, 0.5, 0.375, 0.5833, 0.2083, 0.5833, 0.2083, 0.75, 0.4336, 0.0, 0.4336, 0.25, 0.5586, 0.25, 0.5586, 0.0, 0.5586, 0.5, 0.5586, 0.25, 0.4336, 0.25, 0.4336, 0.5, 0.375, 0.0, 0.375, 0.25, 0.625, 0.25, 0.625, 0.0, 0.375, 0.25, 0.375, 0.5, 0.625, 0.5, 0.625, 0.25, 0.125, 0.75, 0.2083, 0.75, 0.2083, 0.5833, 0.375, 0.5833, 0.375, 0.5, 0.125, 0.5, 0.4336, 0.0, 0.5586, 0.0, 0.5586, 0.25, 0.4336, 0.25, 0.5586, 0.5, 0.4336, 0.5, 0.4336, 0.25, 0.5586, 0.25, 0.5586, 0.25, 0.5586, 0.5, 0.5586, 0.5, 0.5586, 0.25, 0.625, 0.0, 0.375, 0.0, 0.375, 0.0, 0.625, 0.0, 0.625, 0.5, 0.625, 0.25, 0.625, 0.25, 0.625, 0.5, 0.375, 0.5833, 0.375, 0.5, 0.375, 0.5, 0.375, 0.5833, 0.125, 0.75, 0.2083, 0.75, 0.2083, 0.75, 0.125, 0.75, 0.4336, 0.0, 0.5586, 0.0, 0.5586, 0.0, 0.4336, 0.0, 0.5586, 0.5, 0.4336, 0.5, 0.4336, 0.5, 0.5586, 0.5, 0.625, 0.25, 0.625, 0.0, 0.625, 0.0, 0.625, 0.25, 0.5586, 0.0, 0.5586, 0.25, 0.5586, 0.25, 0.5586, 0.0, 0.375, 0.5, 0.625, 0.5, 0.625, 0.5, 0.375, 0.5])
me_cube_027.use_remesh_fix_poles = True
me_cube_027.use_remesh_preserve_attributes = False
me_cube_027.update()

# ---- objects
ob_cube_002 = bpy.data.objects.new('Cube.002', me_cube_001)
ob_cube_003 = bpy.data.objects.new('Cube.003', me_cube_003)
ob_cube_005 = bpy.data.objects.new('Cube.005', me_cube_004)
ob_cube_006 = bpy.data.objects.new('Cube.006', me_cube_005)
ob_cube_008 = bpy.data.objects.new('Cube.008', me_cube_006)
ob_cube_009 = bpy.data.objects.new('Cube.009', me_cube_007)
ob_cube_012 = bpy.data.objects.new('Cube.012', me_cube_008)
ob_cube_013 = bpy.data.objects.new('Cube.013', me_cube_009)
ob_cube_014 = bpy.data.objects.new('Cube.014', me_cube_010)
ob_cube_015 = bpy.data.objects.new('Cube.015', me_cube_011)
ob_cube_016 = bpy.data.objects.new('Cube.016', me_cube_013)
ob_plaster = bpy.data.objects.new('Plaster', me_cube)
ob_plaster_001 = bpy.data.objects.new('Plaster.001', me_cube_047)
ob_cube_001 = bpy.data.objects.new('Cube.001', me_cube_014)
ob_cube_017 = bpy.data.objects.new('Cube.017', me_cube_015)
ob_cube_018 = bpy.data.objects.new('Cube.018', me_cube_016)
ob_cube_019 = bpy.data.objects.new('Cube.019', me_cube_017)
ob_cube_020 = bpy.data.objects.new('Cube.020', me_cube_020)
ob_cube_021 = bpy.data.objects.new('Cube.021', me_cube_021)
ob_cube_022 = bpy.data.objects.new('Cube.022', me_cube_022)
ob_cube_023 = bpy.data.objects.new('Cube.023', me_cube_023)
ob_cube_024 = bpy.data.objects.new('Cube.024', me_cube_024)
ob_cube_025 = bpy.data.objects.new('Cube.025', me_cube_025)
ob_cube_026 = bpy.data.objects.new('Cube.026', me_cube_026)
ob_cube_027 = bpy.data.objects.new('Cube.027', me_cube_028)
ob_plaster_002 = bpy.data.objects.new('Plaster.002', me_cube_048)
ob_plaster_003 = bpy.data.objects.new('Plaster.003', me_cube_050)
ob_cube_004 = bpy.data.objects.new('Cube.004', me_cube_029)
ob_cube_028 = bpy.data.objects.new('Cube.028', me_cube_030)
ob_cube_029 = bpy.data.objects.new('Cube.029', me_cube_031)
ob_cube_030 = bpy.data.objects.new('Cube.030', me_cube_032)
ob_cube_031 = bpy.data.objects.new('Cube.031', me_cube_033)
ob_cube_032 = bpy.data.objects.new('Cube.032', me_cube_034)
ob_cube_033 = bpy.data.objects.new('Cube.033', me_cube_035)
ob_cube_034 = bpy.data.objects.new('Cube.034', me_cube_036)
ob_cube_035 = bpy.data.objects.new('Cube.035', me_cube_037)
ob_cube_036 = bpy.data.objects.new('Cube.036', me_cube_038)
ob_cube_037 = bpy.data.objects.new('Cube.037', me_cube_039)
ob_cube_038 = bpy.data.objects.new('Cube.038', me_cube_040)
ob_cube_039 = bpy.data.objects.new('Cube.039', me_cube_041)
ob_cube_040 = bpy.data.objects.new('Cube.040', me_cube_042)
ob_cube_041 = bpy.data.objects.new('Cube.041', me_cube_043)
ob_cube_042 = bpy.data.objects.new('Cube.042', me_cube_044)
ob_cube_043 = bpy.data.objects.new('Cube.043', me_cube_045)
ob_cube_044 = bpy.data.objects.new('Cube.044', me_cube_046)
ob_plaster_004 = bpy.data.objects.new('Plaster.004', me_cube_051)
ob_plaster_005 = bpy.data.objects.new('Plaster.005', me_cube_052)
ob_cube_010 = bpy.data.objects.new('Cube.010', me_cube_019)
ob_cube_007 = bpy.data.objects.new('Cube.007', me_cube_027)

# ---- transforms, parenting, visibility, modifiers, constraints
ob_cube_002.location = (-1.5, 0.0, 2.9)
ob_cube_003.location = (-1.5, 3.449e-09, 0.1)
ob_cube_005.location = (-1.5, 1.27, 1.5)
ob_cube_006.location = (-1.5, 0.93, 1.5)
ob_cube_008.location = (-1.5, 0.59, 1.5)
ob_cube_009.location = (-1.5, 0.25, 1.5)
ob_cube_012.location = (-1.5, -0.09, 1.5)
ob_cube_013.location = (-1.5, -0.43, 1.5)
ob_cube_014.location = (-1.5, -0.77, 1.5)
ob_cube_015.location = (-1.5, -1.11, 1.5)
ob_cube_016.location = (-1.5, -1.45, 1.5)
ob_plaster.location = (-1.4, 0.0, 1.5)
ob_plaster.scale = (0.005, 1.5, 1.5)
ob_plaster_001.location = (-1.6, 0.0, 1.5)
ob_plaster_001.scale = (0.005, 1.5, 1.5)
ob_cube_001.location = (-1.5, 0.0, 2.9)
ob_cube_017.location = (-1.5, -2.83e-08, 1.241)
ob_cube_017.scale = (1.38, 1.0, 1.0)
ob_cube_018.location = (-1.5, 8.299e-09, 0.1007)
ob_cube_019.location = (-1.5, -1.45, 1.5)
ob_cube_020.location = (-1.5, -1.11, 1.5)
ob_cube_021.location = (-1.5, -0.77, 1.5)
ob_cube_022.location = (-1.5, -0.43, 2.442)
ob_cube_023.location = (-1.5, -0.09, 2.442)
ob_cube_024.location = (-1.5, 0.25, 2.442)
ob_cube_025.location = (-1.5, 0.59, 1.5)
ob_cube_026.location = (-1.5, 0.93, 1.5)
ob_cube_027.location = (-1.5, 1.27, 1.5)
ob_plaster_002.location = (-1.4, 0.0, 1.5)
ob_plaster_002.scale = (0.005, 1.5, 1.5)
ob_plaster_003.location = (-1.6, 0.0, 1.5)
ob_plaster_003.scale = (0.005, 1.5, 1.5)
ob_cube_004.location = (-1.5, 0.0, 2.9)
ob_cube_028.location = (-1.5, 3.449e-09, 0.1)
ob_cube_029.location = (-1.5, 1.27, 1.5)
ob_cube_030.location = (-1.5, 0.07549, 1.428)
ob_cube_030.scale = (1.433, 1.0, 1.0)
ob_cube_031.location = (-1.5, -1.45, 1.5)
ob_cube_032.location = (-1.5, -1.11, 1.5)
ob_cube_033.location = (-1.5, -0.77, 2.445)
ob_cube_034.location = (-1.5, -0.77, 0.4837)
ob_cube_035.location = (-1.5, -0.43, 0.4837)
ob_cube_036.location = (-1.5, -0.43, 2.445)
ob_cube_037.location = (-1.5, -0.09, 2.445)
ob_cube_038.location = (-1.5, -0.09, 0.4837)
ob_cube_039.location = (-1.5, 0.25, 2.445)
ob_cube_040.location = (-1.5, 0.25, 0.4837)
ob_cube_041.location = (-1.5, 0.59, 2.445)
ob_cube_042.location = (-1.5, 0.59, 0.4837)
ob_cube_043.location = (-1.5, 0.93, 0.4837)
ob_cube_044.location = (-1.5, 0.93, 2.445)
ob_plaster_004.location = (-1.6, 0.0, 1.5)
ob_plaster_004.scale = (0.005, 1.5, 1.5)
ob_plaster_005.location = (-1.4, 0.0, 1.5)
ob_plaster_005.scale = (0.005, 1.5, 1.5)
ob_cube_010.location = (0.0, 0.0, 0.0)
ob_cube_007.location = (0.0, 0.0, 0.0)

# ---- collection membership
col_normalwall.objects.link(ob_cube_002)
col_normalwall.objects.link(ob_cube_003)
col_normalwall.objects.link(ob_cube_005)
col_normalwall.objects.link(ob_cube_006)
col_normalwall.objects.link(ob_cube_008)
col_normalwall.objects.link(ob_cube_009)
col_normalwall.objects.link(ob_cube_012)
col_normalwall.objects.link(ob_cube_013)
col_normalwall.objects.link(ob_cube_014)
col_normalwall.objects.link(ob_cube_015)
col_normalwall.objects.link(ob_cube_016)
col_normalwall.objects.link(ob_plaster)
col_normalwall.objects.link(ob_plaster_001)
col_wallwithdoor.objects.link(ob_cube_001)
col_wallwithdoor.objects.link(ob_cube_017)
col_wallwithdoor.objects.link(ob_cube_018)
col_wallwithdoor.objects.link(ob_cube_019)
col_wallwithdoor.objects.link(ob_cube_020)
col_wallwithdoor.objects.link(ob_cube_021)
col_wallwithdoor.objects.link(ob_cube_022)
col_wallwithdoor.objects.link(ob_cube_023)
col_wallwithdoor.objects.link(ob_cube_024)
col_wallwithdoor.objects.link(ob_cube_025)
col_wallwithdoor.objects.link(ob_cube_026)
col_wallwithdoor.objects.link(ob_cube_027)
col_wallwithdoor.objects.link(ob_plaster_002)
col_wallwithdoor.objects.link(ob_plaster_003)
col_wallwithwindow.objects.link(ob_cube_004)
col_wallwithwindow.objects.link(ob_cube_028)
col_wallwithwindow.objects.link(ob_cube_029)
col_wallwithwindow.objects.link(ob_cube_030)
col_wallwithwindow.objects.link(ob_cube_031)
col_wallwithwindow.objects.link(ob_cube_032)
col_wallwithwindow.objects.link(ob_cube_033)
col_wallwithwindow.objects.link(ob_cube_034)
col_wallwithwindow.objects.link(ob_cube_035)
col_wallwithwindow.objects.link(ob_cube_036)
col_wallwithwindow.objects.link(ob_cube_037)
col_wallwithwindow.objects.link(ob_cube_038)
col_wallwithwindow.objects.link(ob_cube_039)
col_wallwithwindow.objects.link(ob_cube_040)
col_wallwithwindow.objects.link(ob_cube_041)
col_wallwithwindow.objects.link(ob_cube_042)
col_wallwithwindow.objects.link(ob_cube_043)
col_wallwithwindow.objects.link(ob_cube_044)
col_wallwithwindow.objects.link(ob_plaster_004)
col_wallwithwindow.objects.link(ob_plaster_005)
col_foundationline.objects.link(ob_cube_010)
col_foundationcorners.objects.link(ob_cube_007)
def _layer_coll(name, lc=None):
    lc = lc or bpy.context.view_layer.layer_collection
    for c in lc.children:
        if c.name == name: return c
        r = _layer_coll(name, c)
        if r: return r
_layer_coll('NormalWall').exclude = True
_layer_coll('WallWithDoor').exclude = True
_layer_coll('FoundationLine').exclude = True
_layer_coll('FoundationCorners').exclude = True

# ---- scene / render settings (as saved in the file)
scene.frame_start = 1; scene.frame_end = 250; scene.frame_set(0)
scene.render.engine = 'BLENDER_EEVEE_NEXT'
scene.cycles.use_denoising = False
scene.cycles.samples = 128
scene.cycles.sampling_pattern = 'TABULATED_SOBOL'
scene.cycles.use_adaptive_sampling = False
scene.cycles.use_light_tree = False
scene.view_settings.view_transform = 'Filmic'
bpy.context.view_layer.update()

# ---- added for rendering (the .blend has no active camera and no usable light): camera, sun
cam_auto = bpy.data.cameras.new('AutoCamera')
cam_auto.lens = 50.0
cam_auto.sensor_width = 36.0
cam_auto.clip_end = 1000.0
ob_auto_camera = bpy.data.objects.new('AutoCamera', cam_auto)
scene.collection.objects.link(ob_auto_camera)
ob_auto_camera.location = (7.10618, -8.52742, 6.53495)
ob_auto_camera.rotation_euler = (1.09748, -7.21219e-08, 0.694738)
scene.camera = ob_auto_camera
light_auto_sun = bpy.data.lights.new('AutoSun', 'SUN')
light_auto_sun.energy = 3.0
light_auto_sun.angle = 0.0523599
ob_auto_sun = bpy.data.objects.new('AutoSun', light_auto_sun)
scene.collection.objects.link(ob_auto_sun)
ob_auto_sun.rotation_euler = (0.872665, 0.174533, 0.523599)
bpy.context.view_layer.update()
